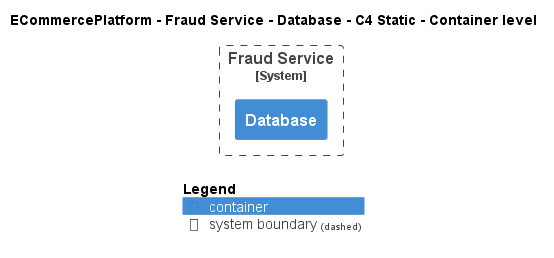

The diagram above was rendered by PlantUML. Its source (embedded in the PNG):
@startuml
!include ..\..\..\..\..\.c4s\C4_Container.puml

AddElementTag("c4interflow:lifecycle:new", $bgColor=green, $fontColor=#ffffff, $borderColor=green, $shadowing="False")
AddElementTag("c4interflow:lifecycle:changed", $bgColor=orange, $fontColor=#ffffff, $borderColor=orange, $shadowing="False")
AddElementTag("c4interflow:lifecycle:removed", $bgColor=red, $fontColor=#ffffff, $borderColor=red, $shadowing="False")

AddRelTag("c4interflow:lifecycle:new", $textColor=green, $lineColor=green)
AddRelTag("c4interflow:lifecycle:changed", $textColor=orange, $lineColor=orange)
AddRelTag("c4interflow:lifecycle:removed", $textColor=red, $lineColor=red)

SHOW_PERSON_PORTRAIT()
LAYOUT_TOP_DOWN()

skinparam linetype polyline

title ECommercePlatform - Fraud Service - Database - C4 Static - Container level


System_Boundary(ECommercePlatform.SoftwareSystems.FraudService, "Fraud Service") {
    Container(ECommercePlatform.SoftwareSystems.FraudService.Containers.Database, "Database", "", "")
}



SHOW_LEGEND()
@enduml